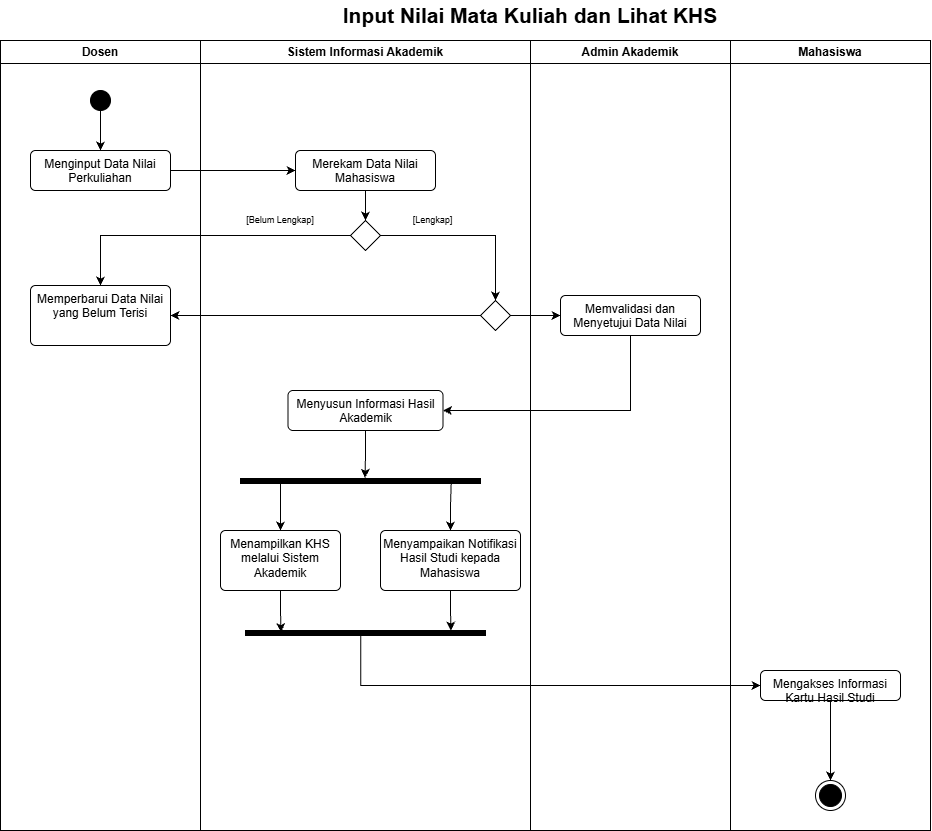

The diagram above was exported from draw.io. Its source (the exported page's mxGraphModel, read from the mxfile embedded in the PNG):
<mxGraphModel dx="1433" dy="857" grid="1" gridSize="10" guides="1" tooltips="1" connect="1" arrows="1" fold="1" page="1" pageScale="1" pageWidth="850" pageHeight="1100" math="0" shadow="0">
  <root>
    <mxCell id="0" />
    <mxCell id="1" parent="0" />
    <mxCell id="aPYhGiW-yJBeusX_3eul-1" parent="1" style="swimlane;whiteSpace=wrap;html=1;" value="Dosen" vertex="1">
      <mxGeometry height="790" width="200" x="290" y="400" as="geometry" />
    </mxCell>
    <mxCell id="aPYhGiW-yJBeusX_3eul-2" parent="aPYhGiW-yJBeusX_3eul-1" style="html=1;align=center;verticalAlign=top;rounded=1;absoluteArcSize=1;arcSize=10;dashed=0;whiteSpace=wrap;" value="Menginput Data Nilai Perkuliahan" vertex="1">
      <mxGeometry height="40" width="140" x="30" y="110" as="geometry" />
    </mxCell>
    <mxCell id="aPYhGiW-yJBeusX_3eul-3" edge="1" parent="aPYhGiW-yJBeusX_3eul-1" source="aPYhGiW-yJBeusX_3eul-4" style="edgeStyle=orthogonalEdgeStyle;rounded=0;orthogonalLoop=1;jettySize=auto;html=1;exitX=0.5;exitY=1;exitDx=0;exitDy=0;entryX=0.5;entryY=0;entryDx=0;entryDy=0;defaultLabelBackgroundColor=page;" target="aPYhGiW-yJBeusX_3eul-2">
      <mxGeometry relative="1" as="geometry" />
    </mxCell>
    <mxCell id="aPYhGiW-yJBeusX_3eul-4" parent="aPYhGiW-yJBeusX_3eul-1" style="ellipse;fillColor=strokeColor;html=1;" value="" vertex="1">
      <mxGeometry height="20" width="20" x="90" y="50" as="geometry" />
    </mxCell>
    <mxCell id="aPYhGiW-yJBeusX_3eul-5" parent="aPYhGiW-yJBeusX_3eul-1" style="html=1;align=center;verticalAlign=top;rounded=1;absoluteArcSize=1;arcSize=10;dashed=0;whiteSpace=wrap;" value="Memperbarui Data Nilai yang Belum Terisi" vertex="1">
      <mxGeometry height="60" width="140" x="30" y="245" as="geometry" />
    </mxCell>
    <mxCell id="aPYhGiW-yJBeusX_3eul-6" parent="1" style="swimlane;whiteSpace=wrap;html=1;" value="Sistem Informasi Akademik" vertex="1">
      <mxGeometry height="790" width="330" x="490" y="400" as="geometry" />
    </mxCell>
    <mxCell id="aPYhGiW-yJBeusX_3eul-29" edge="1" parent="aPYhGiW-yJBeusX_3eul-6" source="aPYhGiW-yJBeusX_3eul-8" style="edgeStyle=orthogonalEdgeStyle;rounded=0;orthogonalLoop=1;jettySize=auto;html=1;exitX=0.5;exitY=1;exitDx=0;exitDy=0;entryX=0.5;entryY=0;entryDx=0;entryDy=0;defaultLabelBackgroundColor=page;" target="aPYhGiW-yJBeusX_3eul-10">
      <mxGeometry relative="1" as="geometry" />
    </mxCell>
    <mxCell id="aPYhGiW-yJBeusX_3eul-8" parent="aPYhGiW-yJBeusX_3eul-6" style="html=1;align=center;verticalAlign=top;rounded=1;absoluteArcSize=1;arcSize=10;dashed=0;whiteSpace=wrap;" value="Merekam Data Nilai Mahasiswa" vertex="1">
      <mxGeometry height="40" width="140" x="95" y="110" as="geometry" />
    </mxCell>
    <mxCell id="aPYhGiW-yJBeusX_3eul-9" edge="1" parent="aPYhGiW-yJBeusX_3eul-6" source="aPYhGiW-yJBeusX_3eul-10" style="edgeStyle=orthogonalEdgeStyle;rounded=0;orthogonalLoop=1;jettySize=auto;html=1;exitX=1;exitY=0.5;exitDx=0;exitDy=0;entryX=0.5;entryY=0;entryDx=0;entryDy=0;defaultLabelBackgroundColor=page;" target="aPYhGiW-yJBeusX_3eul-11">
      <mxGeometry relative="1" as="geometry" />
    </mxCell>
    <mxCell id="aPYhGiW-yJBeusX_3eul-10" parent="aPYhGiW-yJBeusX_3eul-6" style="rhombus;" value="" vertex="1">
      <mxGeometry height="30" width="30" x="150" y="180" as="geometry" />
    </mxCell>
    <mxCell id="aPYhGiW-yJBeusX_3eul-11" parent="aPYhGiW-yJBeusX_3eul-6" style="rhombus;" value="" vertex="1">
      <mxGeometry height="30" width="30" x="280" y="260" as="geometry" />
    </mxCell>
    <mxCell id="aPYhGiW-yJBeusX_3eul-12" parent="aPYhGiW-yJBeusX_3eul-6" style="html=1;align=center;verticalAlign=top;rounded=1;absoluteArcSize=1;arcSize=10;dashed=0;whiteSpace=wrap;" value="Menyusun Informasi Hasil Akademik" vertex="1">
      <mxGeometry height="40" width="155" x="87.5" y="350" as="geometry" />
    </mxCell>
    <mxCell id="aPYhGiW-yJBeusX_3eul-13" parent="aPYhGiW-yJBeusX_3eul-6" style="text;html=1;whiteSpace=wrap;strokeColor=none;fillColor=none;align=center;verticalAlign=middle;rounded=0;fontSize=9;" value="[Belum Lengkap]" vertex="1">
      <mxGeometry height="20" width="80" x="40" y="170" as="geometry" />
    </mxCell>
    <mxCell id="aPYhGiW-yJBeusX_3eul-14" parent="aPYhGiW-yJBeusX_3eul-6" style="text;html=1;whiteSpace=wrap;strokeColor=none;fillColor=none;align=center;verticalAlign=middle;rounded=0;fontSize=9;" value="[Lengkap]" vertex="1">
      <mxGeometry height="20" width="65" x="200" y="170" as="geometry" />
    </mxCell>
    <mxCell id="aPYhGiW-yJBeusX_3eul-31" parent="aPYhGiW-yJBeusX_3eul-6" style="html=1;align=center;verticalAlign=top;rounded=1;absoluteArcSize=1;arcSize=10;dashed=0;whiteSpace=wrap;" value="Menampilkan KHS melalui Sistem Akademik" vertex="1">
      <mxGeometry height="60" width="120" x="20" y="490" as="geometry" />
    </mxCell>
    <mxCell id="aPYhGiW-yJBeusX_3eul-33" parent="aPYhGiW-yJBeusX_3eul-6" style="html=1;align=center;verticalAlign=top;rounded=1;absoluteArcSize=1;arcSize=10;dashed=0;whiteSpace=wrap;" value="Menyampaikan Notifikasi Hasil Studi kepada Mahasiswa" vertex="1">
      <mxGeometry height="60" width="140" x="180" y="490" as="geometry" />
    </mxCell>
    <mxCell id="aPYhGiW-yJBeusX_3eul-34" parent="aPYhGiW-yJBeusX_3eul-6" style="html=1;points=[];perimeter=orthogonalPerimeter;fillColor=strokeColor;rotation=90;" value="" vertex="1">
      <mxGeometry height="240" width="5" x="157.5" y="320.5" as="geometry" />
    </mxCell>
    <mxCell id="aPYhGiW-yJBeusX_3eul-35" edge="1" parent="aPYhGiW-yJBeusX_3eul-6" source="aPYhGiW-yJBeusX_3eul-12" style="edgeStyle=orthogonalEdgeStyle;rounded=0;orthogonalLoop=1;jettySize=auto;html=1;exitX=0.5;exitY=1;exitDx=0;exitDy=0;entryX=-0.133;entryY=0.481;entryDx=0;entryDy=0;entryPerimeter=0;defaultLabelBackgroundColor=page;" target="aPYhGiW-yJBeusX_3eul-34">
      <mxGeometry relative="1" as="geometry" />
    </mxCell>
    <mxCell id="aPYhGiW-yJBeusX_3eul-36" edge="1" parent="aPYhGiW-yJBeusX_3eul-6" source="aPYhGiW-yJBeusX_3eul-31" style="edgeStyle=orthogonalEdgeStyle;rounded=0;orthogonalLoop=1;jettySize=auto;html=1;exitX=0.5;exitY=0;exitDx=0;exitDy=0;entryX=0.707;entryY=0.833;entryDx=0;entryDy=0;entryPerimeter=0;defaultLabelBackgroundColor=page;startArrow=classic;startFill=1;endArrow=none;endFill=0;" target="aPYhGiW-yJBeusX_3eul-34">
      <mxGeometry relative="1" as="geometry" />
    </mxCell>
    <mxCell id="aPYhGiW-yJBeusX_3eul-37" edge="1" parent="aPYhGiW-yJBeusX_3eul-6" source="aPYhGiW-yJBeusX_3eul-33" style="edgeStyle=orthogonalEdgeStyle;rounded=0;orthogonalLoop=1;jettySize=auto;html=1;exitX=0.5;exitY=0;exitDx=0;exitDy=0;entryX=0.63;entryY=0.122;entryDx=0;entryDy=0;entryPerimeter=0;defaultLabelBackgroundColor=page;startArrow=classic;startFill=1;endArrow=none;endFill=0;" target="aPYhGiW-yJBeusX_3eul-34">
      <mxGeometry relative="1" x="-0.0515" as="geometry" />
    </mxCell>
    <mxCell id="tSCrot0zo0e58iPs3qxJ-1" parent="aPYhGiW-yJBeusX_3eul-6" style="html=1;points=[];perimeter=orthogonalPerimeter;fillColor=strokeColor;rotation=90;" value="" vertex="1">
      <mxGeometry height="240" width="5" x="162.5" y="472.5" as="geometry" />
    </mxCell>
    <mxCell id="tSCrot0zo0e58iPs3qxJ-2" edge="1" parent="aPYhGiW-yJBeusX_3eul-6" source="aPYhGiW-yJBeusX_3eul-31" style="edgeStyle=orthogonalEdgeStyle;rounded=0;orthogonalLoop=1;jettySize=auto;html=1;exitX=0.5;exitY=1;exitDx=0;exitDy=0;entryX=0.344;entryY=0.852;entryDx=0;entryDy=0;entryPerimeter=0;defaultLabelBackgroundColor=page;" target="tSCrot0zo0e58iPs3qxJ-1">
      <mxGeometry relative="1" as="geometry" />
    </mxCell>
    <mxCell id="tSCrot0zo0e58iPs3qxJ-3" edge="1" parent="aPYhGiW-yJBeusX_3eul-6" source="aPYhGiW-yJBeusX_3eul-33" style="edgeStyle=orthogonalEdgeStyle;rounded=0;orthogonalLoop=1;jettySize=auto;html=1;exitX=0.5;exitY=1;exitDx=0;exitDy=0;entryX=0.011;entryY=0.144;entryDx=0;entryDy=0;entryPerimeter=0;defaultLabelBackgroundColor=page;" target="tSCrot0zo0e58iPs3qxJ-1">
      <mxGeometry relative="1" as="geometry" />
    </mxCell>
    <mxCell id="aPYhGiW-yJBeusX_3eul-15" parent="1" style="swimlane;whiteSpace=wrap;html=1;" value="Admin Akademik" vertex="1">
      <mxGeometry height="790" width="200" x="820" y="400" as="geometry" />
    </mxCell>
    <mxCell id="aPYhGiW-yJBeusX_3eul-17" parent="aPYhGiW-yJBeusX_3eul-15" style="html=1;align=center;verticalAlign=top;rounded=1;absoluteArcSize=1;arcSize=10;dashed=0;whiteSpace=wrap;" value="Memvalidasi dan Menyetujui Data Nilai" vertex="1">
      <mxGeometry height="40" width="140" x="30" y="255" as="geometry" />
    </mxCell>
    <mxCell id="aPYhGiW-yJBeusX_3eul-18" parent="1" style="swimlane;whiteSpace=wrap;html=1;" value="Mahasiswa" vertex="1">
      <mxGeometry height="790" width="200" x="1020" y="400" as="geometry" />
    </mxCell>
    <mxCell id="aPYhGiW-yJBeusX_3eul-19" edge="1" parent="aPYhGiW-yJBeusX_3eul-18" source="aPYhGiW-yJBeusX_3eul-20" style="edgeStyle=orthogonalEdgeStyle;rounded=0;orthogonalLoop=1;jettySize=auto;html=1;exitX=0.5;exitY=1;exitDx=0;exitDy=0;entryX=0.5;entryY=0;entryDx=0;entryDy=0;defaultLabelBackgroundColor=page;" target="aPYhGiW-yJBeusX_3eul-21">
      <mxGeometry relative="1" as="geometry" />
    </mxCell>
    <mxCell id="aPYhGiW-yJBeusX_3eul-20" parent="aPYhGiW-yJBeusX_3eul-18" style="html=1;align=center;verticalAlign=top;rounded=1;absoluteArcSize=1;arcSize=10;dashed=0;whiteSpace=wrap;" value="Mengakses Informasi Kartu Hasil Studi" vertex="1">
      <mxGeometry height="30" width="140" x="30" y="630" as="geometry" />
    </mxCell>
    <mxCell id="aPYhGiW-yJBeusX_3eul-21" parent="aPYhGiW-yJBeusX_3eul-18" style="ellipse;html=1;shape=endState;fillColor=strokeColor;" value="" vertex="1">
      <mxGeometry height="30" width="30" x="85" y="740" as="geometry" />
    </mxCell>
    <mxCell id="aPYhGiW-yJBeusX_3eul-22" parent="1" style="text;html=1;whiteSpace=wrap;strokeColor=none;fillColor=none;align=center;verticalAlign=middle;rounded=0;fontSize=21;fontStyle=1" value="Input Nilai Mata Kuliah dan Lihat KHS" vertex="1">
      <mxGeometry height="30" width="400" x="620" y="360" as="geometry" />
    </mxCell>
    <mxCell id="aPYhGiW-yJBeusX_3eul-23" edge="1" parent="1" source="aPYhGiW-yJBeusX_3eul-2" style="edgeStyle=orthogonalEdgeStyle;rounded=0;orthogonalLoop=1;jettySize=auto;html=1;exitX=1;exitY=0.5;exitDx=0;exitDy=0;entryX=0;entryY=0.5;entryDx=0;entryDy=0;defaultLabelBackgroundColor=page;" target="aPYhGiW-yJBeusX_3eul-8">
      <mxGeometry relative="1" as="geometry" />
    </mxCell>
    <mxCell id="aPYhGiW-yJBeusX_3eul-24" edge="1" parent="1" source="aPYhGiW-yJBeusX_3eul-10" style="edgeStyle=orthogonalEdgeStyle;rounded=0;orthogonalLoop=1;jettySize=auto;html=1;exitX=0;exitY=0.5;exitDx=0;exitDy=0;entryX=0.5;entryY=0;entryDx=0;entryDy=0;defaultLabelBackgroundColor=page;" target="aPYhGiW-yJBeusX_3eul-5">
      <mxGeometry relative="1" as="geometry" />
    </mxCell>
    <mxCell id="aPYhGiW-yJBeusX_3eul-28" edge="1" parent="1" source="aPYhGiW-yJBeusX_3eul-11" style="edgeStyle=orthogonalEdgeStyle;rounded=0;orthogonalLoop=1;jettySize=auto;html=1;exitX=0;exitY=0.5;exitDx=0;exitDy=0;entryX=1;entryY=0.5;entryDx=0;entryDy=0;defaultLabelBackgroundColor=page;" target="aPYhGiW-yJBeusX_3eul-5">
      <mxGeometry relative="1" as="geometry" />
    </mxCell>
    <mxCell id="aPYhGiW-yJBeusX_3eul-30" edge="1" parent="1" source="aPYhGiW-yJBeusX_3eul-11" style="edgeStyle=orthogonalEdgeStyle;rounded=0;orthogonalLoop=1;jettySize=auto;html=1;exitX=1;exitY=0.5;exitDx=0;exitDy=0;entryX=0;entryY=0.5;entryDx=0;entryDy=0;defaultLabelBackgroundColor=page;" target="aPYhGiW-yJBeusX_3eul-17">
      <mxGeometry relative="1" as="geometry" />
    </mxCell>
    <mxCell id="tSCrot0zo0e58iPs3qxJ-4" edge="1" parent="1" source="aPYhGiW-yJBeusX_3eul-20" style="edgeStyle=orthogonalEdgeStyle;rounded=0;orthogonalLoop=1;jettySize=auto;html=1;exitX=0;exitY=0.5;exitDx=0;exitDy=0;defaultLabelBackgroundColor=page;startArrow=classic;startFill=1;endArrow=none;endFill=0;entryX=0.844;entryY=0.52;entryDx=0;entryDy=0;entryPerimeter=0;" target="tSCrot0zo0e58iPs3qxJ-1">
      <mxGeometry relative="1" x="-0.0102" as="geometry">
        <mxPoint x="650" y="999.9999999999998" as="targetPoint" />
      </mxGeometry>
    </mxCell>
    <mxCell id="tSCrot0zo0e58iPs3qxJ-5" edge="1" parent="1" source="aPYhGiW-yJBeusX_3eul-17" style="edgeStyle=orthogonalEdgeStyle;rounded=0;orthogonalLoop=1;jettySize=auto;html=1;exitX=0.5;exitY=1;exitDx=0;exitDy=0;entryX=1;entryY=0.5;entryDx=0;entryDy=0;defaultLabelBackgroundColor=page;" target="aPYhGiW-yJBeusX_3eul-12">
      <mxGeometry relative="1" as="geometry" />
    </mxCell>
  </root>
</mxGraphModel>